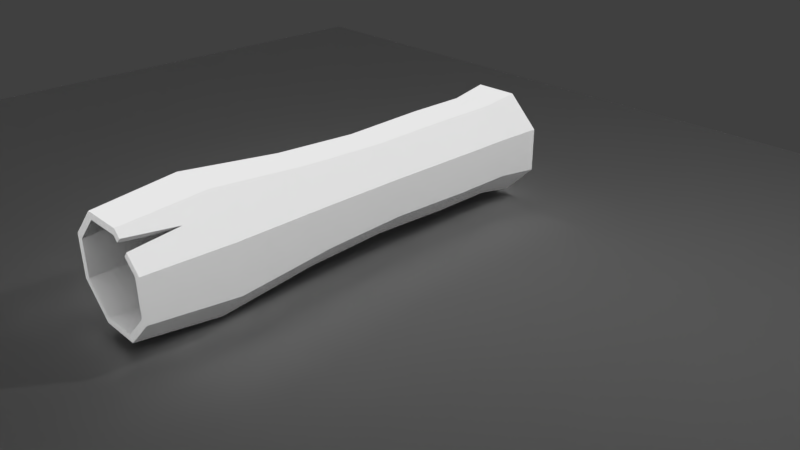 # Source: balvan_v01.blend  (saved by Blender 2.79.0; exported with 4.5.12 LTS)
import bpy
from mathutils import Matrix  # noqa: F401  (used for matrix-valued properties, if any)

bpy.ops.wm.read_factory_settings(use_empty=True)
scene = bpy.context.scene
scene.name = 'Scene'

# ---- collections
col_collection_1 = bpy.data.collections.new('Collection 1'); scene.collection.children.link(col_collection_1)

# ---- materials (node trees are filled in below, after node groups)
mat_material_002 = bpy.data.materials.new('Material.002')
mat_material_002.alpha_threshold = 0.0
mat_material_002.roughness = 0.5

# ---- material node trees
mat_material_002.use_nodes = True; mat_material_002.node_tree.nodes.clear()
_N = mat_material_002.node_tree.nodes; _L = mat_material_002.node_tree.links
n0 = _N.new('ShaderNodeOutputMaterial'); n0.name = 'Material Output'; n0.location = (300, 300)
n1 = _N.new('ShaderNodeAmbientOcclusion'); n1.name = 'Ambient Occlusion'; n1.location = (10, 300)
n1.samples = 1
n1.inputs[0].default_value = (0.8, 0.8, 0.8, 1.0)
n1.inputs[1].default_value = 0.0
_L.new(n1.outputs[0], n0.inputs[0])
n0.is_active_output = True

# ---- world
world_world = bpy.data.worlds.new('World'); scene.world = world_world
world_world.color = (0.05088, 0.05088, 0.05088)
world_world.use_sun_shadow = False
world_world.sun_shadow_jitter_overblur = 0.0
world_world.cycles.sampling_method = 'MANUAL'

# ---- cameras
cam_camera = bpy.data.cameras.new('Camera')
cam_camera.clip_end = 100.0
cam_camera.lens = 35.0
cam_camera.sensor_width = 32.0
cam_camera.sensor_height = 18.0
cam_camera.ortho_scale = 7.314
cam_camera.dof.focus_distance = 0.0

# ---- lights
light_lamp = bpy.data.lights.new('Lamp', 'POINT')
light_lamp.transmission_factor = 0.0
light_lamp.cutoff_distance = 30.0
light_lamp.energy = 100.0
light_lamp.shadow_buffer_clip_start = 1.001
light_lamp.shadow_soft_size = 0.1
light_lamp.shadow_maximum_resolution = 0.006
light_lamp.use_absolute_resolution = True

# ---- meshes
me_plane = bpy.data.meshes.new('Plane')
me_plane.from_pydata([(-1.0, -1.025, 0.0), (1.0, -1.025, 0.0), (-1.0, 0.9749, 0.0), (1.0, 0.9749, 0.0)], [], [(0, 1, 3, 2)])
me_plane.use_remesh_preserve_volume = False
me_plane.use_remesh_preserve_attributes = False
me_plane.use_mirror_vertex_groups = False
me_plane.update()
me_circle = bpy.data.meshes.new('Circle')
me_circle.from_pydata([(-0.323, 0.1061, 0.22), (-0.7923, -0.3551, 0.22), (-0.798, -1.013, 0.22), (-0.3369, -1.482, 0.22), (0.321, -1.488, 0.22), (0.7903, -1.027, 0.22), (0.7961, -0.369, 0.22), (0.3349, 0.1003, 0.22), (-0.323, 0.1061, 0.22), (-0.7923, -0.3551, 0.22), (-0.798, -1.013, 0.22), (-0.3369, -1.482, 0.22), (0.321, -1.488, 0.22), (0.7903, -1.027, 0.22), (0.7961, -0.369, 0.22), (0.3349, 0.1003, 0.22), (-0.2804, 0.0005395, 0.22), (-0.6875, -0.3996, 0.22), (-0.6925, -0.9704, 0.22), (-0.2924, -1.378, 0.22), (0.2784, -1.382, 0.22), (0.6855, -0.9824, 0.22), (0.6905, -0.4116, 0.22), (0.2904, -0.004442, 0.22), (-0.3756, 0.2362, 1.478), (-0.9215, -0.3002, 1.478), (-0.9282, -1.066, 1.478), (-0.3917, -1.611, 1.478), (0.3736, -1.618, 1.478), (0.9195, -1.082, 1.478), (0.9262, -0.3164, 1.478), (0.3897, 0.2295, 1.478), (-0.326, 0.1135, 1.478), (-0.7996, -0.352, 1.478), (-0.8054, -1.016, 1.478), (-0.34, -1.49, 1.478), (0.324, -1.495, 1.478), (0.7977, -1.03, 1.478), (0.8034, -0.366, 1.478), (0.338, 0.1077, 1.478), (-0.3157, 0.08794, 3.03), (-0.7743, -0.3627, 3.03), (-0.7799, -1.006, 3.03), (-0.3292, -1.464, 3.03), (0.3137, -1.47, 3.03), (0.7723, -1.019, 3.03), (0.7779, -0.3763, 3.03), (0.3273, 0.08233, 3.03), (-0.274, -0.01518, 3.03), (-0.6719, -0.4062, 3.03), (-0.6768, -0.964, 3.03), (-0.2858, -1.362, 3.03), (0.2721, -1.367, 3.03), (0.6699, -0.9758, 3.03), (0.6748, -0.4179, 3.03), (0.2838, -0.02005, 3.03), (-0.2941, 0.03462, 4.355), (-0.7213, -0.3852, 4.355), (-0.7266, -0.9841, 4.355), (-0.3068, -1.411, 4.355), (0.2922, -1.417, 4.355), (0.7194, -0.9968, 4.355), (0.7246, -0.3978, 4.355), (0.3048, 0.02939, 4.355), (-0.2553, -0.06144, 4.355), (-0.626, -0.4257, 4.355), (-0.6305, -0.9453, 4.355), (-0.2663, -1.316, 4.355), (0.2534, -1.321, 4.355), (0.624, -0.9563, 4.355), (0.6285, -0.4366, 4.355), (0.2643, -0.06598, 4.355), (-0.3089, 0.07111, 5.701), (-0.7576, -0.3698, 5.701), (-0.7631, -0.9989, 5.701), (-0.3221, -1.448, 5.701), (0.3069, -1.453, 5.701), (0.7556, -1.012, 5.701), (0.7611, -0.3831, 5.701), (0.3202, 0.06562, 5.701), (-0.2681, -0.02979, 5.701), (-0.6574, -0.4123, 5.701), (-0.6622, -0.9581, 5.701), (-0.2796, -1.347, 5.701), (0.2662, -1.352, 5.701), (0.6554, -0.9696, 5.701), (0.6602, -0.4238, 5.701), (0.2777, -0.03455, 5.701), (-0.3089, 0.07111, 6.666), (-0.7576, -0.3698, 6.666), (-0.7631, -0.9989, 6.666), (-0.3221, -1.448, 6.666), (0.3069, -1.453, 6.666), (0.7556, -1.012, 6.666), (0.7611, -0.3831, 6.666), (0.3202, 0.06562, 6.666), (-0.2681, -0.02979, 6.666), (-0.6574, -0.4123, 6.666), (-0.6622, -0.9581, 6.666), (-0.2796, -1.347, 6.666), (0.2662, -1.352, 6.666), (0.6554, -0.9696, 6.666), (0.6602, -0.4238, 6.666), (0.2777, -0.03455, 6.666), (-0.3462, 0.1635, 7.298), (-0.8493, -0.3309, 7.298), (-0.8555, -1.036, 7.298), (-0.3611, -1.539, 7.298), (0.3443, -1.545, 7.298), (0.8474, -1.051, 7.298), (0.8535, -0.3457, 7.298), (0.3591, 0.1574, 7.298), (-0.3005, 0.05041, 7.298), (-0.737, -0.3785, 7.298), (-0.7424, -0.9905, 7.298), (-0.3134, -1.427, 7.298), (0.2986, -1.432, 7.298), (0.7351, -1.003, 7.298), (0.7404, -0.3914, 7.298), (0.3115, 0.04507, 7.298), (-0.323, 0.1061, 0.22), (-0.7923, -0.3551, 0.22), (-0.798, -1.013, 0.22), (-0.3369, -1.482, 0.22), (0.321, -1.488, 0.22), (0.7903, -1.027, 0.22), (0.7961, -0.369, 0.22), (0.3349, 0.1003, 0.22), (-0.2804, 0.0005395, 0.22), (-0.6875, -0.3996, 0.22), (-0.6925, -0.9704, 0.22), (-0.2924, -1.378, 0.22), (0.2784, -1.382, 0.22), (0.6855, -0.9824, 0.22), (0.6905, -0.4116, 0.22), (0.2904, -0.004442, 0.22), (0.5672, -0.1361, 0.22), (0.6945, -0.2656, 0.22), (-0.4806, -1.336, 0.22), (-0.6747, -1.138, 0.22), (0.485, -0.2024, 0.22), (0.6167, -0.3365, 0.22), (0.5672, -0.1361, 0.22), (0.6945, -0.2656, 0.22), (-0.4028, -1.265, 0.22), (-0.5925, -1.072, 0.22), (-0.4806, -1.336, 0.22), (-0.6747, -1.138, 0.22), (0.485, -0.2024, 0.22), (0.6167, -0.3365, 0.22), (-0.4806, -1.336, 0.22), (-0.6747, -1.138, 0.22), (-0.4028, -1.265, 0.22), (-0.5925, -1.072, 0.22), (0.5672, -0.1361, 0.22), (0.6945, -0.2656, 0.22), (-0.613, -1.2, 1.385), (-0.7085, -1.28, 1.416), (0.5795, -0.2, 0.9929), (0.6661, -0.1273, 0.9644)], [(143, 6), (7, 142), (148, 158)], [(5, 4, 12, 13), (3, 146, 147, 2, 10, 139, 138, 11), (1, 0, 8, 9), (0, 7, 15, 8), (6, 5, 13, 14), (4, 3, 11, 12), (2, 1, 9, 10), (16, 17, 33, 32), (10, 9, 25, 26), (23, 16, 32, 39), (9, 8, 24, 25), (22, 141, 158, 140, 23, 39, 38), (8, 15, 31, 24), (21, 22, 38, 37), (15, 154, 159, 155, 14, 30, 31), (24, 31, 47, 40), (38, 39, 55, 54), (31, 30, 46, 47), (37, 38, 54, 53), (30, 29, 45, 46), (36, 37, 53, 52), (29, 28, 44, 45), (35, 36, 52, 51), (11, 138, 157, 139, 10, 26, 27), (17, 18, 34, 33), (12, 11, 27, 28), (18, 145, 156, 144, 19, 35, 34), (13, 12, 28, 29), (19, 20, 36, 35), (14, 13, 29, 30), (20, 21, 37, 36), (46, 45, 61, 62), (52, 53, 69, 68), (45, 44, 60, 61), (51, 52, 68, 67), (44, 43, 59, 60), (50, 51, 67, 66), (43, 42, 58, 59), (49, 50, 66, 65), (25, 24, 40, 41), (39, 32, 48, 55), (32, 33, 49, 48), (26, 25, 41, 42), (33, 34, 50, 49), (27, 26, 42, 43), (34, 35, 51, 50), (28, 27, 43, 44), (59, 58, 74, 75), (65, 66, 82, 81), (58, 57, 73, 74), (64, 65, 81, 80), (71, 64, 80, 87), (57, 56, 72, 73), (56, 63, 79, 72), (70, 71, 87, 86), (53, 54, 70, 69), (47, 46, 62, 63), (54, 55, 71, 70), (40, 47, 63, 56), (41, 40, 56, 57), (55, 48, 64, 71), (48, 49, 65, 64), (42, 41, 57, 58), (73, 72, 88, 89), (72, 79, 95, 88), (86, 87, 103, 102), (79, 78, 94, 95), (85, 86, 102, 101), (78, 77, 93, 94), (84, 85, 101, 100), (77, 76, 92, 93), (66, 67, 83, 82), (60, 59, 75, 76), (67, 68, 84, 83), (61, 60, 76, 77), (68, 69, 85, 84), (62, 61, 77, 78), (69, 70, 86, 85), (63, 62, 78, 79), (94, 93, 109, 110), (100, 101, 117, 116), (93, 92, 108, 109), (99, 100, 116, 115), (92, 91, 107, 108), (98, 99, 115, 114), (91, 90, 106, 107), (97, 98, 114, 113), (87, 80, 96, 103), (80, 81, 97, 96), (74, 73, 89, 90), (81, 82, 98, 97), (75, 74, 90, 91), (82, 83, 99, 98), (76, 75, 91, 92), (83, 84, 100, 99), (104, 111, 119, 112), (110, 109, 117, 118), (108, 107, 115, 116), (106, 105, 113, 114), (111, 110, 118, 119), (109, 108, 116, 117), (107, 106, 114, 115), (105, 104, 112, 113), (101, 102, 118, 117), (95, 94, 110, 111), (102, 103, 119, 118), (88, 95, 111, 104), (89, 88, 104, 105), (103, 96, 112, 119), (96, 97, 113, 112), (90, 89, 105, 106), (16, 23, 135, 128), (9, 10, 122, 121), (17, 16, 128, 129), (10, 139, 138, 11, 123, 150, 151, 122), (18, 17, 129, 130), (11, 12, 124, 123), (19, 144, 145, 18, 130, 153, 152, 131), (12, 13, 125, 124), (20, 19, 131, 132), (13, 14, 126, 125), (21, 20, 132, 133), (22, 21, 133, 134), (15, 8, 120, 127), (8, 9, 121, 120), (120, 128, 135, 127), (127, 135, 148, 136), (126, 134, 133, 125), (125, 133, 132, 124), (124, 132, 131, 123), (123, 131, 152, 150), (122, 130, 129, 121), (121, 129, 128, 120), (144, 156, 145), (137, 149, 134, 126), (150, 152, 153, 151), (151, 153, 130, 122), (139, 157, 138), (159, 158, 149, 155)])
me_circle.materials.append(mat_material_002)
me_circle.use_remesh_preserve_volume = False
me_circle.use_remesh_preserve_attributes = False
me_circle.use_mirror_vertex_groups = False
me_circle.update()

# ---- objects
ob_plane = bpy.data.objects.new('Plane', me_plane)
ob_circle = bpy.data.objects.new('Circle', me_circle)
ob_lamp = bpy.data.objects.new('Lamp', light_lamp)
ob_camera = bpy.data.objects.new('Camera', cam_camera)

# ---- transforms, parenting, visibility, modifiers, constraints
ob_plane.location = (-0.4131, -3.648, -0.9881)
ob_plane.scale = (11.28, 11.28, 11.28)
ob_plane.lineart.crease_threshold = 0.0
ob_circle.location = (0.0, -5.598, 0.0)
ob_circle.rotation_euler = (-1.571, -1.571, 0.0)
ob_circle.lineart.crease_threshold = 0.0
ob_lamp.location = (4.076, 1.005, 5.904)
ob_lamp.rotation_euler = (0.6503, 0.05522, 1.866)
ob_lamp.lock_rotations_4d = False
ob_lamp.empty_display_type = 'ARROWS'
ob_lamp.color = (0.0, 0.0, 0.0, 0.0)
ob_lamp.lineart.crease_threshold = 0.0
ob_camera.location = (8.493, -9.178, 5.344)
ob_camera.rotation_euler = (1.109, 0.0, 0.8149)
ob_camera.lock_rotations_4d = False
ob_camera.empty_display_type = 'ARROWS'
ob_camera.color = (0.0, 0.0, 0.0, 0.0)
ob_camera.display_type = 'WIRE'
ob_camera.lineart.crease_threshold = 0.0

# ---- collection membership
col_collection_1.objects.link(ob_plane)
col_collection_1.objects.link(ob_circle)
col_collection_1.objects.link(ob_lamp)
col_collection_1.objects.link(ob_camera)

# ---- scene / render settings (as saved in the file)
scene.camera = ob_camera
scene.frame_start = 1; scene.frame_end = 250; scene.frame_set(0)
scene.render.engine = 'CYCLES'
scene.render.resolution_percentage = 50
scene.render.dither_intensity = 0.0
scene.cycles.use_denoising = False
scene.cycles.samples = 128
scene.cycles.sampling_pattern = 'TABULATED_SOBOL'
scene.cycles.use_adaptive_sampling = False
scene.cycles.use_light_tree = False
scene.cycles.blur_glossy = 0.0
scene.cycles.sample_clamp_indirect = 0.0
scene.view_settings.view_transform = 'Standard'
bpy.context.view_layer.update()
